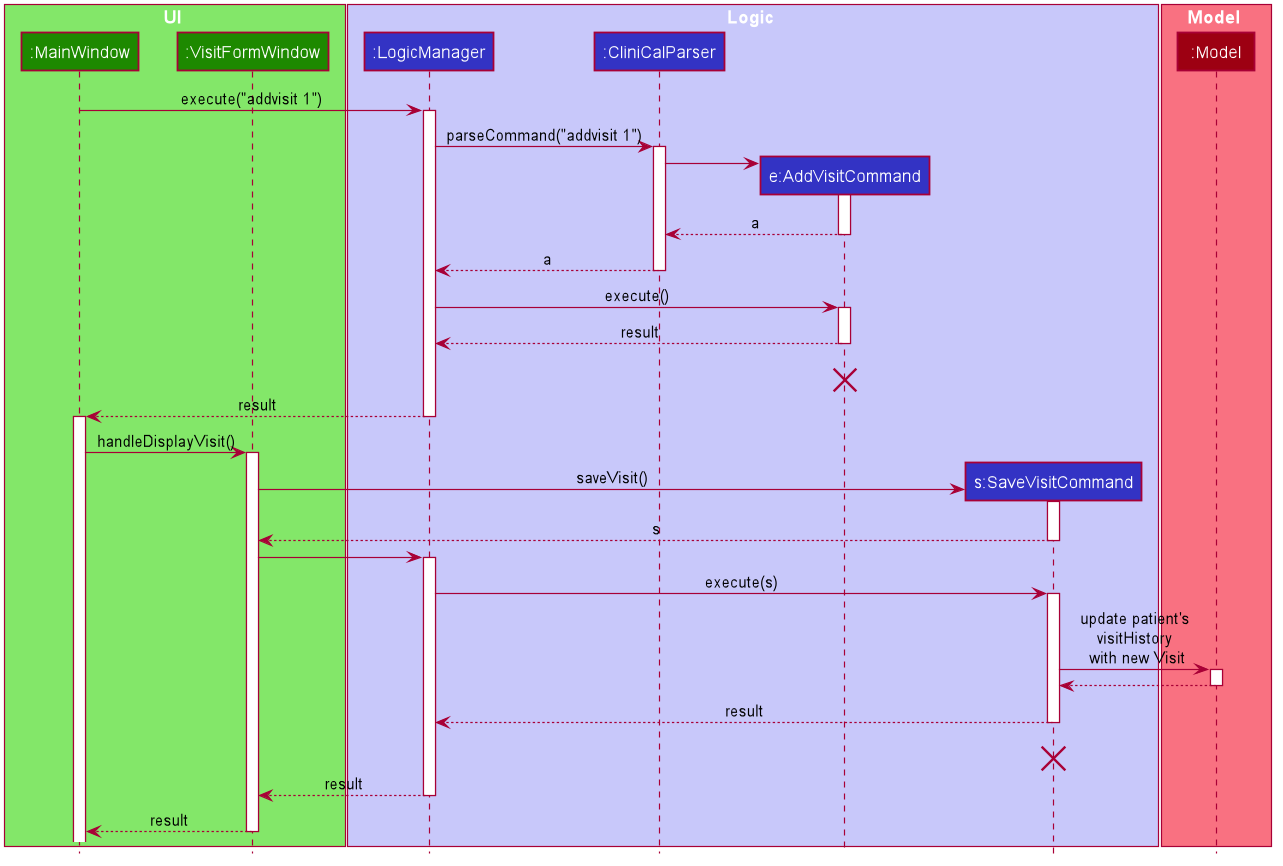

The diagram above was rendered by PlantUML. Its source (embedded in the PNG):
@startuml








skinparam BackgroundColor #FFFFFFF

skinparam Shadowing false

skinparam Class {
    FontColor #FFFFFF
    BorderThickness 1
    BorderColor #FFFFFF
    StereotypeFontColor #FFFFFF
    FontName Arial
}

skinparam Actor {
    BorderColor #000000
    Color #000000
    FontName Arial
}

skinparam Sequence {
    MessageAlign center
    BoxFontSize 15
    BoxPadding 0
    BoxFontColor #FFFFFF
    FontName Arial
}

skinparam Participant {
    FontColor #FFFFFFF
    Padding 20
}

skinparam MinClassWidth 50
skinparam ParticipantPadding 10
skinparam Shadowing false
skinparam DefaultTextAlignment center
skinparam packageStyle Rectangle

hide footbox
hide members
hide circle
box UI #83E769
participant ":MainWindow" as MainWindow #1D8900
participant ":VisitFormWindow" as VisitFormWindow #1D8900
end box

box Logic #C8C8FA
participant ":LogicManager" as LogicManager #3333C4
participant ":CliniCalParser" as CliniCalParser #3333C4
participant "e:AddVisitCommand" as AddVisitCommand #3333C4
participant "s:SaveVisitCommand" as SaveVisitCommand #3333C4
end box

box Model #F97181
participant ":Model" as model #9D0012
end box

MainWindow -> LogicManager : execute("addvisit 1")
activate LogicManager

LogicManager -> CliniCalParser : parseCommand("addvisit 1")
activate CliniCalParser

create AddVisitCommand
CliniCalParser -> AddVisitCommand
activate AddVisitCommand

AddVisitCommand --> CliniCalParser : a
deactivate AddVisitCommand

CliniCalParser --> LogicManager : a
deactivate CliniCalParser

LogicManager -> AddVisitCommand : execute()
activate AddVisitCommand

AddVisitCommand --> LogicManager : result

deactivate AddVisitCommand

AddVisitCommand -[hidden]-> LogicManager : result
destroy AddVisitCommand

LogicManager --> MainWindow : result
deactivate LogicManager
activate MainWindow
MainWindow -> VisitFormWindow : handleDisplayVisit()
activate VisitFormWindow
VisitFormWindow -> SaveVisitCommand ** : saveVisit()

activate SaveVisitCommand
SaveVisitCommand --> VisitFormWindow : s
deactivate SaveVisitCommand

VisitFormWindow -> LogicManager

activate LogicManager
LogicManager -> SaveVisitCommand : execute(s)
activate SaveVisitCommand
SaveVisitCommand -> model : update patient's\nvisitHistory\n with new Visit
activate model
model --> SaveVisitCommand
deactivate model
SaveVisitCommand --> LogicManager : result
deactivate SaveVisitCommand
SaveVisitCommand -[hidden]-> LogicManager : result
destroy SaveVisitCommand
LogicManager --> VisitFormWindow : result
deactivate LogicManager
VisitFormWindow --> MainWindow : result
deactivate VisitFormWindow


@enduml